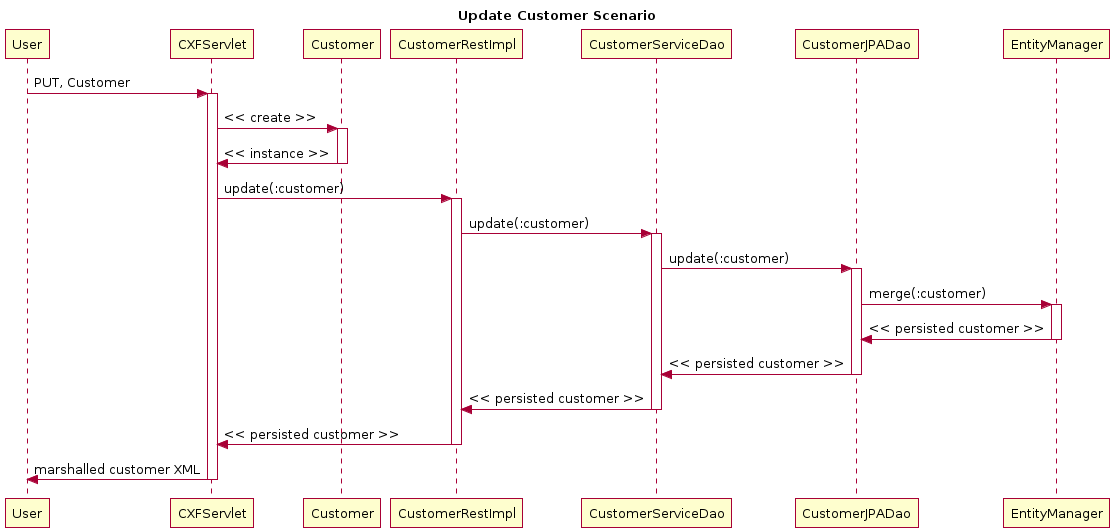

The diagram above was rendered by PlantUML. Its source (embedded in the PNG):
@startuml
title Update Customer Scenario
participant User
User -> CXFServlet: PUT, Customer
activate CXFServlet
CXFServlet -> Customer: << create >>
activate Customer
Customer -> CXFServlet: << instance >>
deactivate Customer
CXFServlet -> CustomerRestImpl: update(:customer)
activate CustomerRestImpl
CustomerRestImpl -> CustomerServiceDao: update(:customer)
activate CustomerServiceDao
CustomerServiceDao -> CustomerJPADao: update(:customer)
activate CustomerJPADao
CustomerJPADao -> EntityManager: merge(:customer)
activate EntityManager
EntityManager -> CustomerJPADao: << persisted customer >>
deactivate EntityManager
CustomerJPADao -> CustomerServiceDao: << persisted customer >>
deactivate CustomerJPADao
CustomerServiceDao -> CustomerRestImpl: << persisted customer >>
deactivate CustomerServiceDao
CustomerRestImpl -> CXFServlet: << persisted customer >>
deactivate CustomerRestImpl
CXFServlet -> User: marshalled customer XML
deactivate CXFServlet
@enduml